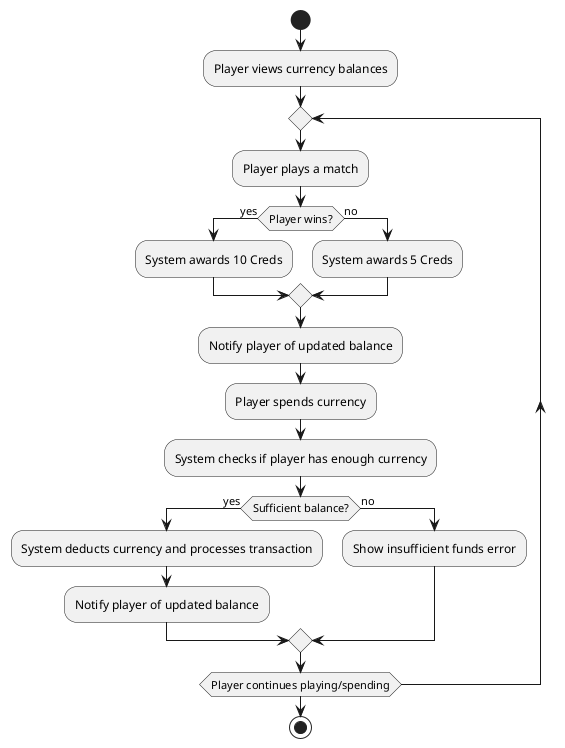

The diagram above was rendered by PlantUML. Its source (embedded in the PNG):
@startuml
start
:Player views currency balances;
repeat
  :Player plays a match;
  if (Player wins?) then (yes)
    :System awards 10 Creds;
  else (no)
    :System awards 5 Creds;
  endif
  :Notify player of updated balance;
  :Player spends currency;
  :System checks if player has enough currency;
  if (Sufficient balance?) then (yes)
    :System deducts currency and processes transaction;
    :Notify player of updated balance;
  else (no)
    :Show insufficient funds error;
  endif
repeat while (Player continues playing/spending)
stop
@enduml